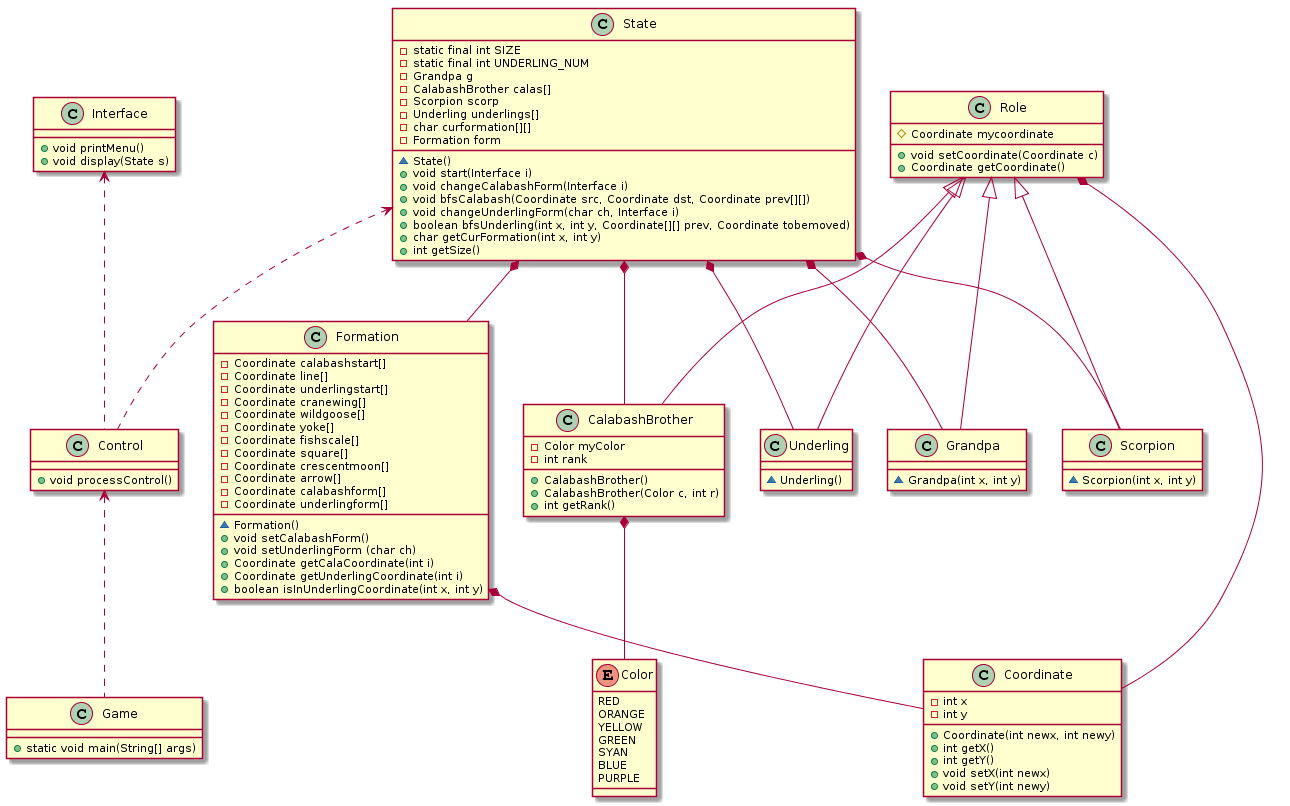

The diagram above was rendered by PlantUML. Its source (embedded in the PNG):
@startuml
Enum Color {
    RED
    ORANGE
    YELLOW
    GREEN
    SYAN
    BLUE
    PURPLE
}

Class Control {
    +void processControl()
}

Class Game {
    +static void main(String[] args)
}

Class Interface {
    +void printMenu()
    +void display(State s)
}

Class Coordinate {
    -int x
    -int y
    
    +Coordinate(int newx, int newy)
    +int getX()
    +int getY()
    +void setX(int newx)
    +void setY(int newy)
}

Class Formation {
    -Coordinate calabashstart[]
    -Coordinate line[]
    -Coordinate underlingstart[]
    -Coordinate cranewing[]
    -Coordinate wildgoose[]
    -Coordinate yoke[]
    -Coordinate fishscale[]
    -Coordinate square[]
    -Coordinate crescentmoon[]
    -Coordinate arrow[]
    -Coordinate calabashform[]
    -Coordinate underlingform[]
    
    ~Formation()
    +void setCalabashForm()
    +void setUnderlingForm (char ch)
    +Coordinate getCalaCoordinate(int i)
    +Coordinate getUnderlingCoordinate(int i)
    +boolean isInUnderlingCoordinate(int x, int y)
}

Class Role {
    #Coordinate mycoordinate

    +void setCoordinate(Coordinate c)
    +Coordinate getCoordinate()
}

Class CalabashBrother {
    -Color myColor
    -int rank

    +CalabashBrother()
    +CalabashBrother(Color c, int r)
    +int getRank()
}

Class Grandpa {
    ~Grandpa(int x, int y)
}

Class Scorpion {
    ~Scorpion(int x, int y)
}

Class Underling {
    ~Underling()
}

Class State {
    -static final int SIZE
    -static final int UNDERLING_NUM
    -Grandpa g
    -CalabashBrother calas[]
    -Scorpion scorp
    -Underling underlings[]
    -char curformation[][]
    -Formation form
    
    ~State()
    +void start(Interface i)
    +void changeCalabashForm(Interface i)
    +void bfsCalabash(Coordinate src, Coordinate dst, Coordinate prev[][])
    +void changeUnderlingForm(char ch, Interface i)
    +boolean bfsUnderling(int x, int y, Coordinate[][] prev, Coordinate tobemoved)
    +char getCurFormation(int x, int y)
    +int getSize()
}

Formation *-- Coordinate
Role *-- Coordinate
Role <|-- CalabashBrother
Role <|-- Grandpa
Role <|-- Scorpion
Role <|-- Underling
State *-- Grandpa
State *-- CalabashBrother
State *-- Scorpion
State *-- Underling
State *-- Formation
CalabashBrother *-- Color
State <.. Control
Interface <.. Control
Control <.. Game
@enduml